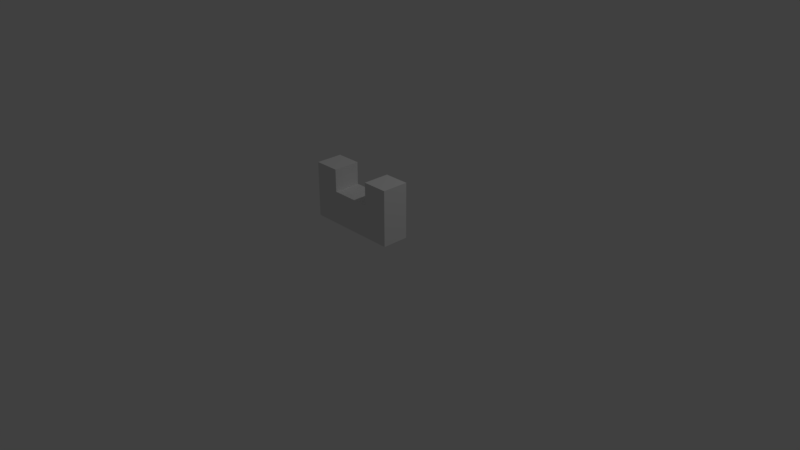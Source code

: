 # Source: KeyPiece2.blend  (saved by Blender 2.79.0; exported with 4.5.12 LTS)
import bpy
from mathutils import Matrix  # noqa: F401  (used for matrix-valued properties, if any)

bpy.ops.wm.read_factory_settings(use_empty=True)
scene = bpy.context.scene
scene.name = 'Scene'

# ---- collections
col_collection_1 = bpy.data.collections.new('Collection 1'); scene.collection.children.link(col_collection_1)

# ---- world
world_world = bpy.data.worlds.new('World'); scene.world = world_world
world_world.color = (0.05088, 0.05088, 0.05088)
world_world.use_sun_shadow = False
world_world.sun_shadow_jitter_overblur = 0.0
world_world.cycles.sampling_method = 'MANUAL'

# ---- cameras
cam_camera = bpy.data.cameras.new('Camera')
cam_camera.clip_end = 100.0
cam_camera.lens = 35.0
cam_camera.sensor_width = 32.0
cam_camera.sensor_height = 18.0
cam_camera.ortho_scale = 7.314
cam_camera.dof.focus_distance = 0.0
cam_camera.dof.aperture_fstop = 128.0

# ---- lights
light_lamp = bpy.data.lights.new('Lamp', 'POINT')
light_lamp.transmission_factor = 0.0
light_lamp.cutoff_distance = 30.0
light_lamp.energy = 100.0
light_lamp.shadow_buffer_clip_start = 1.001
light_lamp.shadow_soft_size = 0.1
light_lamp.shadow_maximum_resolution = 0.006
light_lamp.use_absolute_resolution = True

# ---- meshes
me_cube = bpy.data.meshes.new('Cube')
me_cube.from_pydata([(0.7167, -1.0, 1.0), (0.7167, -0.6852, 1.0), (1.0, -1.0, 1.0), (1.0, -0.6852, 1.0), (1.4, -1.0, 1.0), (1.4, -0.6852, 1.0), (0.3167, -1.0, 1.0), (0.3167, -0.6852, 1.0), (0.6167, -1.0, 1.386), (0.6167, -0.6852, 1.386), (1.1, -1.0, 1.386), (1.1, -0.6852, 1.386), (1.4, -1.0, 1.386), (1.4, -0.6852, 1.386), (0.3167, -1.0, 1.386), (0.3167, -0.6852, 1.386), (1.1, -0.6852, 1.649), (1.4, -0.6852, 1.649), (1.1, -1.0, 1.649), (1.4, -1.0, 1.649), (0.6167, -0.6852, 1.649), (0.3167, -0.6852, 1.649), (0.6167, -1.0, 1.649), (0.3167, -1.0, 1.649)], [], [(1, 0, 6, 7), (10, 2, 4, 12), (2, 3, 5, 4), (9, 1, 7, 15), (20, 9, 15, 21), (0, 8, 14, 6), (7, 6, 14, 15), (3, 11, 13, 5), (4, 5, 13, 12), (18, 10, 12, 19), (3, 1, 9, 11), (0, 2, 10, 8), (9, 8, 10, 11), (20, 22, 8, 9), (16, 11, 10, 18), (12, 13, 17, 19), (11, 16, 17, 13), (15, 14, 23, 21), (8, 22, 23, 14), (20, 21, 23, 22), (18, 19, 17, 16), (0, 1, 3, 2)])
me_cube.use_remesh_preserve_volume = False
me_cube.use_remesh_preserve_attributes = False
me_cube.use_mirror_vertex_groups = False
me_cube.update()

# ---- objects
ob_cube = bpy.data.objects.new('Cube', me_cube)
ob_lamp = bpy.data.objects.new('Lamp', light_lamp)
ob_camera = bpy.data.objects.new('Camera', cam_camera)

# ---- transforms, parenting, visibility, modifiers, constraints
ob_cube.location = (0.0, 0.0, 0.0)
ob_cube.lineart.crease_threshold = 0.0
ob_lamp.location = (4.076, 1.005, 5.904)
ob_lamp.rotation_euler = (0.6503, 0.05522, 1.866)
ob_lamp.lock_rotations_4d = False
ob_lamp.empty_display_type = 'ARROWS'
ob_lamp.color = (0.0, 0.0, 0.0, 0.0)
ob_lamp.lineart.crease_threshold = 0.0
ob_camera.location = (7.481, -6.508, 5.344)
ob_camera.rotation_euler = (1.109, 0.0, 0.8149)
ob_camera.lock_rotations_4d = False
ob_camera.empty_display_type = 'ARROWS'
ob_camera.color = (0.0, 0.0, 0.0, 0.0)
ob_camera.display_type = 'WIRE'
ob_camera.lineart.crease_threshold = 0.0

# ---- collection membership
col_collection_1.objects.link(ob_cube)
col_collection_1.objects.link(ob_lamp)
col_collection_1.objects.link(ob_camera)

# ---- scene / render settings (as saved in the file)
scene.camera = ob_camera
scene.frame_start = 1; scene.frame_end = 250; scene.frame_set(1)
scene.render.engine = 'BLENDER_EEVEE_NEXT'
scene.render.resolution_percentage = 50
scene.render.dither_intensity = 0.0
scene.cycles.use_denoising = False
scene.cycles.samples = 128
scene.cycles.sampling_pattern = 'TABULATED_SOBOL'
scene.cycles.use_adaptive_sampling = False
scene.cycles.use_light_tree = False
scene.cycles.blur_glossy = 0.0
scene.cycles.sample_clamp_indirect = 0.0
scene.view_settings.view_transform = 'Standard'
bpy.context.view_layer.update()
